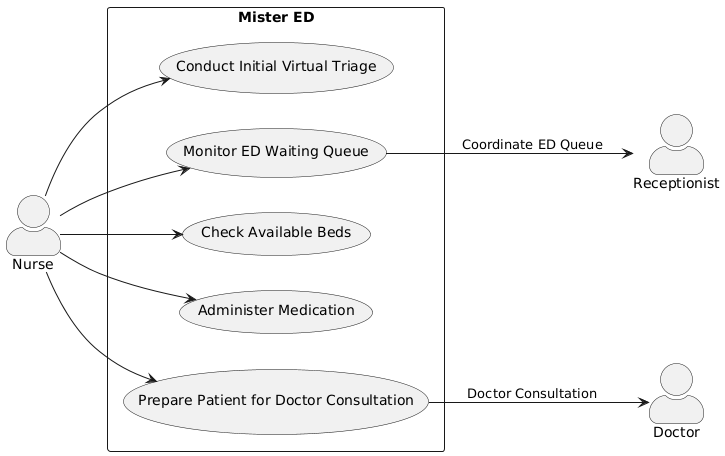

The diagram above was rendered by PlantUML. Its source (embedded in the PNG):
@startuml
skinparam actorStyle awesome

left to right direction

actor Nurse as N
actor Doctor as D
actor Receptionist as R

' Create a box for the system called "Mister ED"
rectangle "Mister ED" {
  usecase "Conduct Initial Virtual Triage" as UC1
  usecase "Monitor ED Waiting Queue" as UC2
  usecase "Check Available Beds" as UC3
  usecase "Administer Medication" as UC4
  usecase "Prepare Patient for Doctor Consultation" as UC5
}

' Nurse interactions
N --> UC1
N --> UC2
N --> UC3
N --> UC4
N --> UC5

' Interactions with other actors (arrows from use cases to actors)
UC5 --> D : "Doctor Consultation"
UC2 --> R : "Coordinate ED Queue"
@enduml